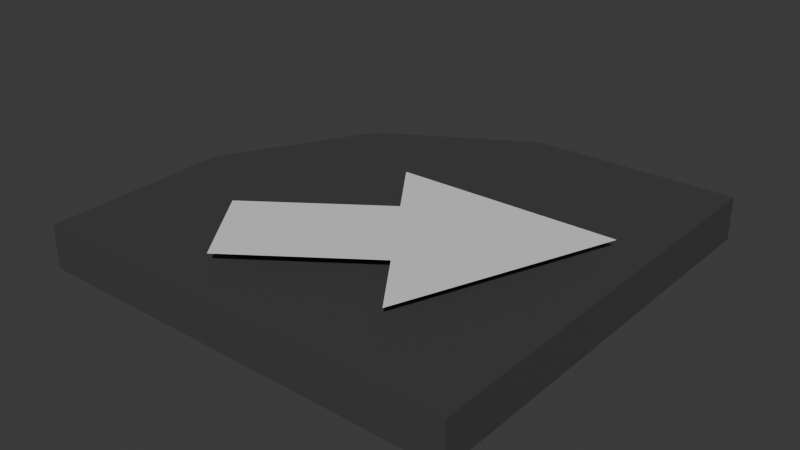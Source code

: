# Source: conveyor_belt_corner.blend  (saved by Blender 4.2.66; exported with 4.5.12 LTS)
import bpy
from mathutils import Matrix  # noqa: F401  (used for matrix-valued properties, if any)

bpy.ops.wm.read_factory_settings(use_empty=True)
scene = bpy.context.scene
scene.name = 'Scene'

# ---- collections
col_0 = bpy.data.collections.new('0'); scene.collection.children.link(col_0)
col_1 = bpy.data.collections.new('1'); scene.collection.children.link(col_1)

# ---- materials (node trees are filled in below, after node groups)
mat_material_002 = bpy.data.materials.new('Material.002')
mat_material_002.alpha_threshold = 0.0
mat_material_002.use_transparent_shadow = False
mat_material_002.roughness = 0.5
mat_material_002.line_color = (0.0, 0.0, 0.0, 1.0)
mat_material_003 = bpy.data.materials.new('Material.003')

# ---- material node trees
mat_material_002.use_nodes = True; mat_material_002.node_tree.nodes.clear()
_N = mat_material_002.node_tree.nodes; _L = mat_material_002.node_tree.links
n0 = _N.new('ShaderNodeOutputMaterial'); n0.name = 'Material Output'; n0.location = (300, 300)
n1 = _N.new('ShaderNodeBsdfPrincipled'); n1.name = 'Principled BSDF'; n1.location = (10, 300)
n1.inputs[0].default_value = (0.05797, 0.05797, 0.05797, 1.0)
n1.inputs[3].default_value = 1.45
_L.new(n1.outputs[0], n0.inputs[0])
n0.is_active_output = True
mat_material_003.use_nodes = True; mat_material_003.node_tree.nodes.clear()
_N = mat_material_003.node_tree.nodes; _L = mat_material_003.node_tree.links
n0 = _N.new('ShaderNodeBsdfPrincipled'); n0.name = 'Principled BSDF'; n0.location = (10, 300)
n1 = _N.new('ShaderNodeOutputMaterial'); n1.name = 'Material Output'; n1.location = (300, 300)
_L.new(n0.outputs[0], n1.inputs[0])
n1.is_active_output = True

# ---- world
world_world = bpy.data.worlds.new('World'); scene.world = world_world
world_world.use_nodes = True; world_world.node_tree.nodes.clear()
_N = world_world.node_tree.nodes; _L = world_world.node_tree.links
n0 = _N.new('ShaderNodeOutputWorld'); n0.name = 'World Output'; n0.location = (300, 300)
n1 = _N.new('ShaderNodeBackground'); n1.name = 'Background'; n1.location = (10, 300)
n1.inputs[0].default_value = (0.05088, 0.05088, 0.05088, 1.0)
_L.new(n1.outputs[0], n0.inputs[0])
n0.is_active_output = True
world_world.color = (0.05088, 0.05088, 0.05088)
world_world.sun_shadow_jitter_overblur = 0.0

# ---- meshes
me_cube_001 = bpy.data.meshes.new('Cube.001')
me_cube_001.from_pydata([(0.25, 0.25, 0.05), (0.25, 0.25, 0.0), (-0.25, 0.25, 0.05), (-0.25, 0.25, 0.0), (-0.25, -0.25, 0.05), (-0.25, -0.25, 0.0), (-0.07736, 0.1094, 0.0655), (-0.01175, 0.01693, 0.0655), (-0.1263, 0.1783, 0.0655), (-0.217, -0.05924, 0.0655), (0.03716, -0.05199, 0.0655), (0.06295, 0.209, 0.0655), (0.1286, 0.1165, 0.0655), (-0.008837, -0.2441, 0.05), (0.2554, 0.02838, 0.05), (0.1602, -0.1437, 0.05), (0.2554, 0.02838, 0.0), (-0.008837, -0.2441, 0.0), (0.1602, -0.1437, 0.0)], [], [(3, 1, 16, 18, 17, 5), (0, 2, 4, 13, 15, 14), (5, 4, 2, 3), (17, 13, 4, 5), (3, 2, 0, 1), (8, 9, 6), (10, 7, 9), (9, 7, 6), (11, 6, 7, 12), (13, 17, 18, 15), (15, 18, 16, 14), (1, 0, 14, 16)])
me_cube_001.polygons.foreach_set('material_index', [0, 0, 0, 0, 0, 1, 1, 1, 1, 0, 0, 0])
_uv = me_cube_001.uv_layers.new(name='UVMap')
_uv.uv.foreach_set('vector', [0.125, 0.5, 0.375, 0.5, 0.375, 0.6852, 0.358, 0.7324, 0.3132, 0.75, 0.125, 0.75, 0.625, 0.5, 0.875, 0.5, 0.875, 0.75, 0.6868, 0.75, 0.642, 0.7324, 0.625, 0.6852, 0.375, 0.0, 0.625, 0.0, 0.625, 0.25, 0.375, 0.25, 0.375, 0.8118, 0.625, 0.8118, 0.625, 1.0, 0.375, 1.0, 0.375, 0.25, 0.625, 0.25, 0.625, 0.5, 0.375, 0.5, 0.0, 0.0, 0.0, 0.0, 0.0, 0.0, 0.0, 0.0, 0.0, 0.0, 0.0, 0.0, 0.0, 0.0, 0.0, 0.0, 0.0, 0.0, 0.0, 0.0, 0.0, 0.0, 0.0, 0.0, 0.0, 0.0, 0.625, 0.8118, 0.375, 0.8118, 0.375, 0.75, 0.625, 0.75, 0.625, 0.75, 0.375, 0.75, 0.375, 0.6852, 0.625, 0.6852, 0.375, 0.5, 0.625, 0.5, 0.625, 0.6852, 0.375, 0.6852])
me_cube_001.materials.append(mat_material_002)
me_cube_001.materials.append(mat_material_003)
me_cube_001.use_mirror_vertex_groups = False
me_cube_001.update()

# ---- objects
ob_cube_001 = bpy.data.objects.new('Cube.001', me_cube_001)

# ---- transforms, parenting, visibility, modifiers, constraints
ob_cube_001.location = (0.0, 0.0, 0.0)
ob_cube_001.rotation_euler = (0.0, -0.0, 3.142)
ob_cube_001.lock_rotations_4d = False
ob_cube_001.empty_display_type = 'ARROWS'
ob_cube_001.lineart.crease_threshold = 0.0

# ---- collection membership
col_1.objects.link(ob_cube_001)

# ---- scene / render settings (as saved in the file)
scene.frame_start = 1; scene.frame_end = 250; scene.frame_set(1)
scene.render.engine = 'BLENDER_EEVEE_NEXT'
bpy.context.view_layer.update()

# ---- added for rendering (the .blend has no active camera and no usable light): camera, sun
cam_auto = bpy.data.cameras.new('AutoCamera')
cam_auto.lens = 50.0
cam_auto.sensor_width = 36.0
cam_auto.clip_end = 1000.0
ob_auto_camera = bpy.data.objects.new('AutoCamera', cam_auto)
scene.collection.objects.link(ob_auto_camera)
ob_auto_camera.location = (0.657859, -0.792661, 0.56119)
ob_auto_camera.rotation_euler = (1.09748, -7.21219e-08, 0.694738)
scene.camera = ob_auto_camera
light_auto_sun = bpy.data.lights.new('AutoSun', 'SUN')
light_auto_sun.energy = 3.0
light_auto_sun.angle = 0.0523599
ob_auto_sun = bpy.data.objects.new('AutoSun', light_auto_sun)
scene.collection.objects.link(ob_auto_sun)
ob_auto_sun.rotation_euler = (0.872665, 0.174533, 0.523599)
bpy.context.view_layer.update()
